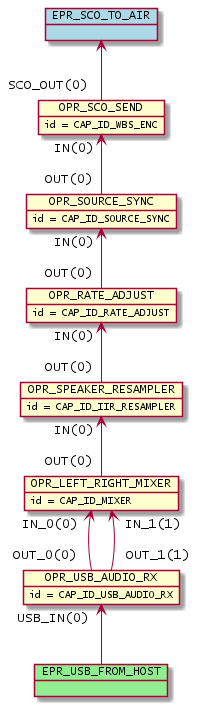

The diagram above was rendered by PlantUML. Its source (embedded in the PNG):
@startuml inline_umlgraph_23.png
        object OPR_LEFT_RIGHT_MIXER
        OPR_LEFT_RIGHT_MIXER : id = CAP_ID_MIXER
        object OPR_USB_AUDIO_RX
        OPR_USB_AUDIO_RX : id = CAP_ID_USB_AUDIO_RX
        object OPR_SPEAKER_RESAMPLER
        OPR_SPEAKER_RESAMPLER : id = CAP_ID_IIR_RESAMPLER
        object OPR_RATE_ADJUST
        OPR_RATE_ADJUST : id = CAP_ID_RATE_ADJUST
        object OPR_SOURCE_SYNC
        OPR_SOURCE_SYNC : id = CAP_ID_SOURCE_SYNC
        object OPR_SCO_SEND
        OPR_SCO_SEND : id = CAP_ID_WBS_ENC
        OPR_LEFT_RIGHT_MIXER "IN_0(0)"<-- "OUT_0(0)" OPR_USB_AUDIO_RX
        OPR_LEFT_RIGHT_MIXER "IN_1(1)"<-- "OUT_1(1)" OPR_USB_AUDIO_RX
        OPR_SPEAKER_RESAMPLER "IN(0)"<-- "OUT(0)" OPR_LEFT_RIGHT_MIXER
        OPR_RATE_ADJUST "IN(0)"<-- "OUT(0)" OPR_SPEAKER_RESAMPLER
        OPR_SOURCE_SYNC "IN(0)"<-- "OUT(0)" OPR_RATE_ADJUST
        OPR_SCO_SEND "IN(0)"<-- "OUT(0)" OPR_SOURCE_SYNC
        object EPR_USB_FROM_HOST #lightgreen
        OPR_USB_AUDIO_RX "USB_IN(0)" <-- EPR_USB_FROM_HOST
        object EPR_SCO_TO_AIR #lightblue
        EPR_SCO_TO_AIR <-- "SCO_OUT(0)" OPR_SCO_SEND
@enduml